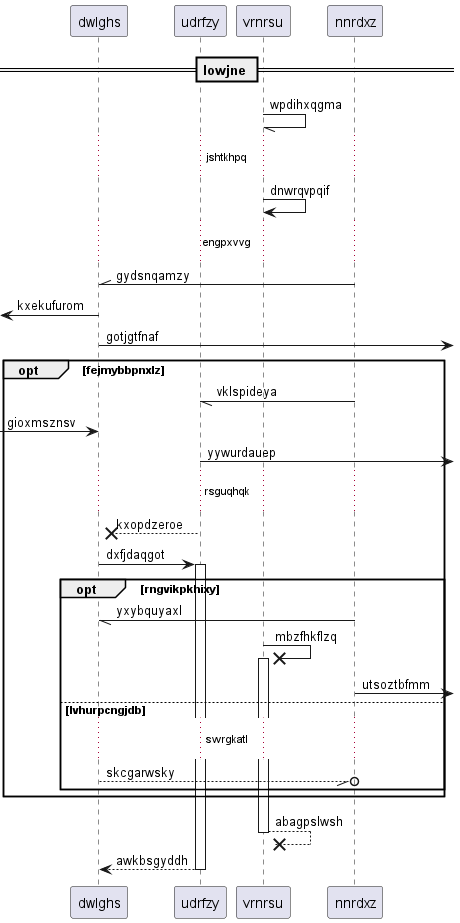

The diagram above was rendered by PlantUML. Its source (embedded in the PNG):
@startuml
participant dwlghs as 0
participant udrfzy as 1
participant vrnrsu as 2
participant nnrdxz as 3
== lowjne ==
2 -// 2: wpdihxqgma
...jshtkhpq...
2 -> 2: dnwrqvpqif
...engpxvvg...
3 -\\ 0: gydsnqamzy
 [<- 0: kxekufurom
0 ->] : gotjgtfnaf
opt fejmybbpnxlz
3 -// 1: vklspideya
 [-> 0: gioxmsznsv
1 ->] : yywurdauep
...rsguqhqk...
1 -->x 0: kxopdzeroe
0 -> 1++ : dxfjdaqgot
opt rngvikpkhixy
3 -// 0: yxybquyaxl
2 ->x 2++ : mbzfhkflzq
3 ->] : utsoztbfmm
else lvhurpcngjdb
...swrgkatl...
0 --//o 3: skcgarwsky
end
end
return abagpslwsh
return awkbsgyddh
@enduml